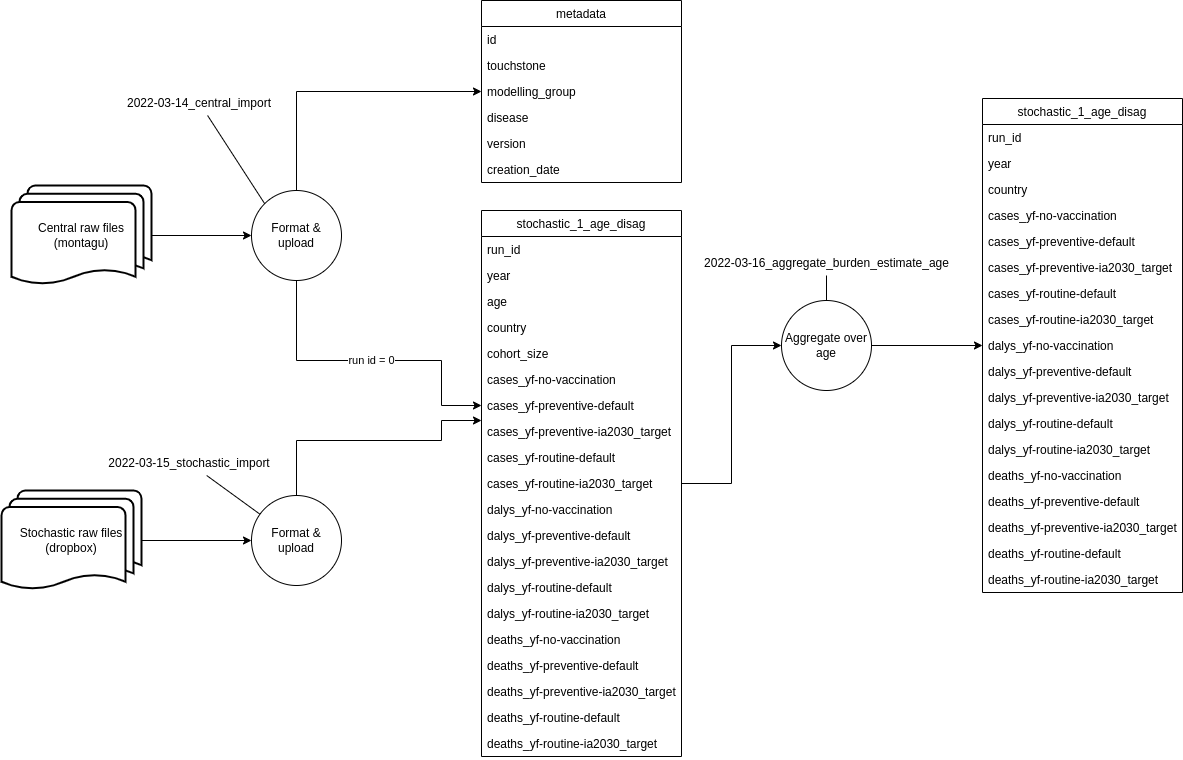

The diagram above was exported from draw.io. Its source (the exported page's mxGraphModel, read from the mxfile embedded in the PNG):
<mxGraphModel dx="1350" dy="878" grid="1" gridSize="10" guides="1" tooltips="1" connect="1" arrows="1" fold="1" page="1" pageScale="1" pageWidth="827" pageHeight="1169" math="0" shadow="0">
  <root>
    <mxCell id="0" />
    <mxCell id="1" parent="0" />
    <mxCell id="gCDxa2Zwygsy5dwFKKMd-66" style="edgeStyle=orthogonalEdgeStyle;rounded=0;orthogonalLoop=1;jettySize=auto;html=1;" parent="1" source="gCDxa2Zwygsy5dwFKKMd-1" target="gCDxa2Zwygsy5dwFKKMd-3" edge="1">
      <mxGeometry relative="1" as="geometry" />
    </mxCell>
    <mxCell id="gCDxa2Zwygsy5dwFKKMd-1" value="Stochastic raw files&lt;br&gt;(dropbox)" style="strokeWidth=2;html=1;shape=mxgraph.flowchart.multi-document;whiteSpace=wrap;" parent="1" vertex="1">
      <mxGeometry x="60" y="580" width="140" height="100" as="geometry" />
    </mxCell>
    <mxCell id="gCDxa2Zwygsy5dwFKKMd-65" style="edgeStyle=orthogonalEdgeStyle;rounded=0;orthogonalLoop=1;jettySize=auto;html=1;" parent="1" source="gCDxa2Zwygsy5dwFKKMd-2" target="gCDxa2Zwygsy5dwFKKMd-4" edge="1">
      <mxGeometry relative="1" as="geometry" />
    </mxCell>
    <mxCell id="gCDxa2Zwygsy5dwFKKMd-2" value="Central raw files&lt;br&gt;(montagu)" style="strokeWidth=2;html=1;shape=mxgraph.flowchart.multi-document;whiteSpace=wrap;" parent="1" vertex="1">
      <mxGeometry x="70" y="275" width="140" height="100" as="geometry" />
    </mxCell>
    <mxCell id="gCDxa2Zwygsy5dwFKKMd-64" style="edgeStyle=orthogonalEdgeStyle;rounded=0;orthogonalLoop=1;jettySize=auto;html=1;" parent="1" source="gCDxa2Zwygsy5dwFKKMd-3" target="gCDxa2Zwygsy5dwFKKMd-18" edge="1">
      <mxGeometry relative="1" as="geometry">
        <Array as="points">
          <mxPoint x="355" y="530" />
          <mxPoint x="500" y="530" />
          <mxPoint x="500" y="510" />
        </Array>
      </mxGeometry>
    </mxCell>
    <mxCell id="gCDxa2Zwygsy5dwFKKMd-3" value="Format &amp;amp; upload" style="ellipse;whiteSpace=wrap;html=1;aspect=fixed;" parent="1" vertex="1">
      <mxGeometry x="310" y="585" width="90" height="90" as="geometry" />
    </mxCell>
    <mxCell id="gCDxa2Zwygsy5dwFKKMd-61" style="edgeStyle=orthogonalEdgeStyle;rounded=0;orthogonalLoop=1;jettySize=auto;html=1;" parent="1" source="gCDxa2Zwygsy5dwFKKMd-4" target="gCDxa2Zwygsy5dwFKKMd-43" edge="1">
      <mxGeometry relative="1" as="geometry" />
    </mxCell>
    <mxCell id="gCDxa2Zwygsy5dwFKKMd-62" value="run id = 0" style="edgeStyle=orthogonalEdgeStyle;rounded=0;orthogonalLoop=1;jettySize=auto;html=1;" parent="1" source="gCDxa2Zwygsy5dwFKKMd-4" target="gCDxa2Zwygsy5dwFKKMd-23" edge="1">
      <mxGeometry relative="1" as="geometry">
        <Array as="points">
          <mxPoint x="355" y="450" />
          <mxPoint x="500" y="450" />
          <mxPoint x="500" y="495" />
        </Array>
      </mxGeometry>
    </mxCell>
    <mxCell id="gCDxa2Zwygsy5dwFKKMd-4" value="Format &amp;amp; upload" style="ellipse;whiteSpace=wrap;html=1;aspect=fixed;" parent="1" vertex="1">
      <mxGeometry x="310" y="280" width="90" height="90" as="geometry" />
    </mxCell>
    <mxCell id="gCDxa2Zwygsy5dwFKKMd-89" style="edgeStyle=orthogonalEdgeStyle;rounded=0;orthogonalLoop=1;jettySize=auto;html=1;entryX=0;entryY=0.5;entryDx=0;entryDy=0;" parent="1" source="gCDxa2Zwygsy5dwFKKMd-18" target="gCDxa2Zwygsy5dwFKKMd-88" edge="1">
      <mxGeometry relative="1" as="geometry" />
    </mxCell>
    <mxCell id="gCDxa2Zwygsy5dwFKKMd-18" value="stochastic_1_age_disag" style="swimlane;fontStyle=0;childLayout=stackLayout;horizontal=1;startSize=26;fillColor=none;horizontalStack=0;resizeParent=1;resizeParentMax=0;resizeLast=0;collapsible=1;marginBottom=0;" parent="1" vertex="1">
      <mxGeometry x="540" y="300" width="200" height="546" as="geometry">
        <mxRectangle x="490" y="370" width="50" height="26" as="alternateBounds" />
      </mxGeometry>
    </mxCell>
    <mxCell id="gCDxa2Zwygsy5dwFKKMd-21" value="run_id" style="text;strokeColor=none;fillColor=none;align=left;verticalAlign=top;spacingLeft=4;spacingRight=4;overflow=hidden;rotatable=0;points=[[0,0.5],[1,0.5]];portConstraint=eastwest;" parent="gCDxa2Zwygsy5dwFKKMd-18" vertex="1">
      <mxGeometry y="26" width="200" height="26" as="geometry" />
    </mxCell>
    <mxCell id="gCDxa2Zwygsy5dwFKKMd-19" value="year" style="text;strokeColor=none;fillColor=none;align=left;verticalAlign=top;spacingLeft=4;spacingRight=4;overflow=hidden;rotatable=0;points=[[0,0.5],[1,0.5]];portConstraint=eastwest;" parent="gCDxa2Zwygsy5dwFKKMd-18" vertex="1">
      <mxGeometry y="52" width="200" height="26" as="geometry" />
    </mxCell>
    <mxCell id="gCDxa2Zwygsy5dwFKKMd-31" value="age" style="text;strokeColor=none;fillColor=none;align=left;verticalAlign=top;spacingLeft=4;spacingRight=4;overflow=hidden;rotatable=0;points=[[0,0.5],[1,0.5]];portConstraint=eastwest;" parent="gCDxa2Zwygsy5dwFKKMd-18" vertex="1">
      <mxGeometry y="78" width="200" height="26" as="geometry" />
    </mxCell>
    <mxCell id="gCDxa2Zwygsy5dwFKKMd-20" value="country" style="text;strokeColor=none;fillColor=none;align=left;verticalAlign=top;spacingLeft=4;spacingRight=4;overflow=hidden;rotatable=0;points=[[0,0.5],[1,0.5]];portConstraint=eastwest;" parent="gCDxa2Zwygsy5dwFKKMd-18" vertex="1">
      <mxGeometry y="104" width="200" height="26" as="geometry" />
    </mxCell>
    <mxCell id="gCDxa2Zwygsy5dwFKKMd-32" value="cohort_size" style="text;strokeColor=none;fillColor=none;align=left;verticalAlign=top;spacingLeft=4;spacingRight=4;overflow=hidden;rotatable=0;points=[[0,0.5],[1,0.5]];portConstraint=eastwest;" parent="gCDxa2Zwygsy5dwFKKMd-18" vertex="1">
      <mxGeometry y="130" width="200" height="26" as="geometry" />
    </mxCell>
    <mxCell id="gCDxa2Zwygsy5dwFKKMd-22" value="cases_yf-no-vaccination" style="text;strokeColor=none;fillColor=none;align=left;verticalAlign=top;spacingLeft=4;spacingRight=4;overflow=hidden;rotatable=0;points=[[0,0.5],[1,0.5]];portConstraint=eastwest;" parent="gCDxa2Zwygsy5dwFKKMd-18" vertex="1">
      <mxGeometry y="156" width="200" height="26" as="geometry" />
    </mxCell>
    <mxCell id="gCDxa2Zwygsy5dwFKKMd-23" value="cases_yf-preventive-default" style="text;strokeColor=none;fillColor=none;align=left;verticalAlign=top;spacingLeft=4;spacingRight=4;overflow=hidden;rotatable=0;points=[[0,0.5],[1,0.5]];portConstraint=eastwest;" parent="gCDxa2Zwygsy5dwFKKMd-18" vertex="1">
      <mxGeometry y="182" width="200" height="26" as="geometry" />
    </mxCell>
    <mxCell id="gCDxa2Zwygsy5dwFKKMd-24" value="cases_yf-preventive-ia2030_target" style="text;strokeColor=none;fillColor=none;align=left;verticalAlign=top;spacingLeft=4;spacingRight=4;overflow=hidden;rotatable=0;points=[[0,0.5],[1,0.5]];portConstraint=eastwest;" parent="gCDxa2Zwygsy5dwFKKMd-18" vertex="1">
      <mxGeometry y="208" width="200" height="26" as="geometry" />
    </mxCell>
    <mxCell id="gCDxa2Zwygsy5dwFKKMd-25" value="cases_yf-routine-default" style="text;strokeColor=none;fillColor=none;align=left;verticalAlign=top;spacingLeft=4;spacingRight=4;overflow=hidden;rotatable=0;points=[[0,0.5],[1,0.5]];portConstraint=eastwest;" parent="gCDxa2Zwygsy5dwFKKMd-18" vertex="1">
      <mxGeometry y="234" width="200" height="26" as="geometry" />
    </mxCell>
    <mxCell id="gCDxa2Zwygsy5dwFKKMd-26" value="cases_yf-routine-ia2030_target" style="text;strokeColor=none;fillColor=none;align=left;verticalAlign=top;spacingLeft=4;spacingRight=4;overflow=hidden;rotatable=0;points=[[0,0.5],[1,0.5]];portConstraint=eastwest;" parent="gCDxa2Zwygsy5dwFKKMd-18" vertex="1">
      <mxGeometry y="260" width="200" height="26" as="geometry" />
    </mxCell>
    <mxCell id="gCDxa2Zwygsy5dwFKKMd-27" value="dalys_yf-no-vaccination" style="text;strokeColor=none;fillColor=none;align=left;verticalAlign=top;spacingLeft=4;spacingRight=4;overflow=hidden;rotatable=0;points=[[0,0.5],[1,0.5]];portConstraint=eastwest;" parent="gCDxa2Zwygsy5dwFKKMd-18" vertex="1">
      <mxGeometry y="286" width="200" height="26" as="geometry" />
    </mxCell>
    <mxCell id="gCDxa2Zwygsy5dwFKKMd-28" value="dalys_yf-preventive-default" style="text;strokeColor=none;fillColor=none;align=left;verticalAlign=top;spacingLeft=4;spacingRight=4;overflow=hidden;rotatable=0;points=[[0,0.5],[1,0.5]];portConstraint=eastwest;" parent="gCDxa2Zwygsy5dwFKKMd-18" vertex="1">
      <mxGeometry y="312" width="200" height="26" as="geometry" />
    </mxCell>
    <mxCell id="gCDxa2Zwygsy5dwFKKMd-29" value="dalys_yf-preventive-ia2030_target" style="text;strokeColor=none;fillColor=none;align=left;verticalAlign=top;spacingLeft=4;spacingRight=4;overflow=hidden;rotatable=0;points=[[0,0.5],[1,0.5]];portConstraint=eastwest;" parent="gCDxa2Zwygsy5dwFKKMd-18" vertex="1">
      <mxGeometry y="338" width="200" height="26" as="geometry" />
    </mxCell>
    <mxCell id="gCDxa2Zwygsy5dwFKKMd-30" value="dalys_yf-routine-default" style="text;strokeColor=none;fillColor=none;align=left;verticalAlign=top;spacingLeft=4;spacingRight=4;overflow=hidden;rotatable=0;points=[[0,0.5],[1,0.5]];portConstraint=eastwest;" parent="gCDxa2Zwygsy5dwFKKMd-18" vertex="1">
      <mxGeometry y="364" width="200" height="26" as="geometry" />
    </mxCell>
    <mxCell id="gCDxa2Zwygsy5dwFKKMd-33" value="dalys_yf-routine-ia2030_target" style="text;strokeColor=none;fillColor=none;align=left;verticalAlign=top;spacingLeft=4;spacingRight=4;overflow=hidden;rotatable=0;points=[[0,0.5],[1,0.5]];portConstraint=eastwest;" parent="gCDxa2Zwygsy5dwFKKMd-18" vertex="1">
      <mxGeometry y="390" width="200" height="26" as="geometry" />
    </mxCell>
    <mxCell id="gCDxa2Zwygsy5dwFKKMd-34" value="deaths_yf-no-vaccination" style="text;strokeColor=none;fillColor=none;align=left;verticalAlign=top;spacingLeft=4;spacingRight=4;overflow=hidden;rotatable=0;points=[[0,0.5],[1,0.5]];portConstraint=eastwest;" parent="gCDxa2Zwygsy5dwFKKMd-18" vertex="1">
      <mxGeometry y="416" width="200" height="26" as="geometry" />
    </mxCell>
    <mxCell id="gCDxa2Zwygsy5dwFKKMd-35" value="deaths_yf-preventive-default" style="text;strokeColor=none;fillColor=none;align=left;verticalAlign=top;spacingLeft=4;spacingRight=4;overflow=hidden;rotatable=0;points=[[0,0.5],[1,0.5]];portConstraint=eastwest;" parent="gCDxa2Zwygsy5dwFKKMd-18" vertex="1">
      <mxGeometry y="442" width="200" height="26" as="geometry" />
    </mxCell>
    <mxCell id="gCDxa2Zwygsy5dwFKKMd-36" value="deaths_yf-preventive-ia2030_target" style="text;strokeColor=none;fillColor=none;align=left;verticalAlign=top;spacingLeft=4;spacingRight=4;overflow=hidden;rotatable=0;points=[[0,0.5],[1,0.5]];portConstraint=eastwest;" parent="gCDxa2Zwygsy5dwFKKMd-18" vertex="1">
      <mxGeometry y="468" width="200" height="26" as="geometry" />
    </mxCell>
    <mxCell id="gCDxa2Zwygsy5dwFKKMd-37" value="deaths_yf-routine-default" style="text;strokeColor=none;fillColor=none;align=left;verticalAlign=top;spacingLeft=4;spacingRight=4;overflow=hidden;rotatable=0;points=[[0,0.5],[1,0.5]];portConstraint=eastwest;" parent="gCDxa2Zwygsy5dwFKKMd-18" vertex="1">
      <mxGeometry y="494" width="200" height="26" as="geometry" />
    </mxCell>
    <mxCell id="gCDxa2Zwygsy5dwFKKMd-38" value="deaths_yf-routine-ia2030_target" style="text;strokeColor=none;fillColor=none;align=left;verticalAlign=top;spacingLeft=4;spacingRight=4;overflow=hidden;rotatable=0;points=[[0,0.5],[1,0.5]];portConstraint=eastwest;" parent="gCDxa2Zwygsy5dwFKKMd-18" vertex="1">
      <mxGeometry y="520" width="200" height="26" as="geometry" />
    </mxCell>
    <mxCell id="gCDxa2Zwygsy5dwFKKMd-40" value="metadata" style="swimlane;fontStyle=0;childLayout=stackLayout;horizontal=1;startSize=26;fillColor=none;horizontalStack=0;resizeParent=1;resizeParentMax=0;resizeLast=0;collapsible=1;marginBottom=0;" parent="1" vertex="1">
      <mxGeometry x="540" y="90" width="200" height="182" as="geometry">
        <mxRectangle x="490" y="370" width="50" height="26" as="alternateBounds" />
      </mxGeometry>
    </mxCell>
    <mxCell id="gCDxa2Zwygsy5dwFKKMd-41" value="id" style="text;strokeColor=none;fillColor=none;align=left;verticalAlign=top;spacingLeft=4;spacingRight=4;overflow=hidden;rotatable=0;points=[[0,0.5],[1,0.5]];portConstraint=eastwest;" parent="gCDxa2Zwygsy5dwFKKMd-40" vertex="1">
      <mxGeometry y="26" width="200" height="26" as="geometry" />
    </mxCell>
    <mxCell id="gCDxa2Zwygsy5dwFKKMd-42" value="touchstone" style="text;strokeColor=none;fillColor=none;align=left;verticalAlign=top;spacingLeft=4;spacingRight=4;overflow=hidden;rotatable=0;points=[[0,0.5],[1,0.5]];portConstraint=eastwest;" parent="gCDxa2Zwygsy5dwFKKMd-40" vertex="1">
      <mxGeometry y="52" width="200" height="26" as="geometry" />
    </mxCell>
    <mxCell id="gCDxa2Zwygsy5dwFKKMd-43" value="modelling_group" style="text;strokeColor=none;fillColor=none;align=left;verticalAlign=top;spacingLeft=4;spacingRight=4;overflow=hidden;rotatable=0;points=[[0,0.5],[1,0.5]];portConstraint=eastwest;" parent="gCDxa2Zwygsy5dwFKKMd-40" vertex="1">
      <mxGeometry y="78" width="200" height="26" as="geometry" />
    </mxCell>
    <mxCell id="gCDxa2Zwygsy5dwFKKMd-44" value="disease" style="text;strokeColor=none;fillColor=none;align=left;verticalAlign=top;spacingLeft=4;spacingRight=4;overflow=hidden;rotatable=0;points=[[0,0.5],[1,0.5]];portConstraint=eastwest;" parent="gCDxa2Zwygsy5dwFKKMd-40" vertex="1">
      <mxGeometry y="104" width="200" height="26" as="geometry" />
    </mxCell>
    <mxCell id="gCDxa2Zwygsy5dwFKKMd-45" value="version" style="text;strokeColor=none;fillColor=none;align=left;verticalAlign=top;spacingLeft=4;spacingRight=4;overflow=hidden;rotatable=0;points=[[0,0.5],[1,0.5]];portConstraint=eastwest;" parent="gCDxa2Zwygsy5dwFKKMd-40" vertex="1">
      <mxGeometry y="130" width="200" height="26" as="geometry" />
    </mxCell>
    <mxCell id="gCDxa2Zwygsy5dwFKKMd-46" value="creation_date" style="text;strokeColor=none;fillColor=none;align=left;verticalAlign=top;spacingLeft=4;spacingRight=4;overflow=hidden;rotatable=0;points=[[0,0.5],[1,0.5]];portConstraint=eastwest;" parent="gCDxa2Zwygsy5dwFKKMd-40" vertex="1">
      <mxGeometry y="156" width="200" height="26" as="geometry" />
    </mxCell>
    <mxCell id="gCDxa2Zwygsy5dwFKKMd-67" value="stochastic_1_age_disag" style="swimlane;fontStyle=0;childLayout=stackLayout;horizontal=1;startSize=26;fillColor=none;horizontalStack=0;resizeParent=1;resizeParentMax=0;resizeLast=0;collapsible=1;marginBottom=0;" parent="1" vertex="1">
      <mxGeometry x="1041" y="188" width="200" height="494" as="geometry">
        <mxRectangle x="490" y="370" width="50" height="26" as="alternateBounds" />
      </mxGeometry>
    </mxCell>
    <mxCell id="gCDxa2Zwygsy5dwFKKMd-68" value="run_id" style="text;strokeColor=none;fillColor=none;align=left;verticalAlign=top;spacingLeft=4;spacingRight=4;overflow=hidden;rotatable=0;points=[[0,0.5],[1,0.5]];portConstraint=eastwest;" parent="gCDxa2Zwygsy5dwFKKMd-67" vertex="1">
      <mxGeometry y="26" width="200" height="26" as="geometry" />
    </mxCell>
    <mxCell id="gCDxa2Zwygsy5dwFKKMd-69" value="year" style="text;strokeColor=none;fillColor=none;align=left;verticalAlign=top;spacingLeft=4;spacingRight=4;overflow=hidden;rotatable=0;points=[[0,0.5],[1,0.5]];portConstraint=eastwest;" parent="gCDxa2Zwygsy5dwFKKMd-67" vertex="1">
      <mxGeometry y="52" width="200" height="26" as="geometry" />
    </mxCell>
    <mxCell id="gCDxa2Zwygsy5dwFKKMd-71" value="country" style="text;strokeColor=none;fillColor=none;align=left;verticalAlign=top;spacingLeft=4;spacingRight=4;overflow=hidden;rotatable=0;points=[[0,0.5],[1,0.5]];portConstraint=eastwest;" parent="gCDxa2Zwygsy5dwFKKMd-67" vertex="1">
      <mxGeometry y="78" width="200" height="26" as="geometry" />
    </mxCell>
    <mxCell id="gCDxa2Zwygsy5dwFKKMd-73" value="cases_yf-no-vaccination" style="text;strokeColor=none;fillColor=none;align=left;verticalAlign=top;spacingLeft=4;spacingRight=4;overflow=hidden;rotatable=0;points=[[0,0.5],[1,0.5]];portConstraint=eastwest;" parent="gCDxa2Zwygsy5dwFKKMd-67" vertex="1">
      <mxGeometry y="104" width="200" height="26" as="geometry" />
    </mxCell>
    <mxCell id="gCDxa2Zwygsy5dwFKKMd-74" value="cases_yf-preventive-default" style="text;strokeColor=none;fillColor=none;align=left;verticalAlign=top;spacingLeft=4;spacingRight=4;overflow=hidden;rotatable=0;points=[[0,0.5],[1,0.5]];portConstraint=eastwest;" parent="gCDxa2Zwygsy5dwFKKMd-67" vertex="1">
      <mxGeometry y="130" width="200" height="26" as="geometry" />
    </mxCell>
    <mxCell id="gCDxa2Zwygsy5dwFKKMd-75" value="cases_yf-preventive-ia2030_target" style="text;strokeColor=none;fillColor=none;align=left;verticalAlign=top;spacingLeft=4;spacingRight=4;overflow=hidden;rotatable=0;points=[[0,0.5],[1,0.5]];portConstraint=eastwest;" parent="gCDxa2Zwygsy5dwFKKMd-67" vertex="1">
      <mxGeometry y="156" width="200" height="26" as="geometry" />
    </mxCell>
    <mxCell id="gCDxa2Zwygsy5dwFKKMd-76" value="cases_yf-routine-default" style="text;strokeColor=none;fillColor=none;align=left;verticalAlign=top;spacingLeft=4;spacingRight=4;overflow=hidden;rotatable=0;points=[[0,0.5],[1,0.5]];portConstraint=eastwest;" parent="gCDxa2Zwygsy5dwFKKMd-67" vertex="1">
      <mxGeometry y="182" width="200" height="26" as="geometry" />
    </mxCell>
    <mxCell id="gCDxa2Zwygsy5dwFKKMd-77" value="cases_yf-routine-ia2030_target" style="text;strokeColor=none;fillColor=none;align=left;verticalAlign=top;spacingLeft=4;spacingRight=4;overflow=hidden;rotatable=0;points=[[0,0.5],[1,0.5]];portConstraint=eastwest;" parent="gCDxa2Zwygsy5dwFKKMd-67" vertex="1">
      <mxGeometry y="208" width="200" height="26" as="geometry" />
    </mxCell>
    <mxCell id="gCDxa2Zwygsy5dwFKKMd-78" value="dalys_yf-no-vaccination" style="text;strokeColor=none;fillColor=none;align=left;verticalAlign=top;spacingLeft=4;spacingRight=4;overflow=hidden;rotatable=0;points=[[0,0.5],[1,0.5]];portConstraint=eastwest;" parent="gCDxa2Zwygsy5dwFKKMd-67" vertex="1">
      <mxGeometry y="234" width="200" height="26" as="geometry" />
    </mxCell>
    <mxCell id="gCDxa2Zwygsy5dwFKKMd-79" value="dalys_yf-preventive-default" style="text;strokeColor=none;fillColor=none;align=left;verticalAlign=top;spacingLeft=4;spacingRight=4;overflow=hidden;rotatable=0;points=[[0,0.5],[1,0.5]];portConstraint=eastwest;" parent="gCDxa2Zwygsy5dwFKKMd-67" vertex="1">
      <mxGeometry y="260" width="200" height="26" as="geometry" />
    </mxCell>
    <mxCell id="gCDxa2Zwygsy5dwFKKMd-80" value="dalys_yf-preventive-ia2030_target" style="text;strokeColor=none;fillColor=none;align=left;verticalAlign=top;spacingLeft=4;spacingRight=4;overflow=hidden;rotatable=0;points=[[0,0.5],[1,0.5]];portConstraint=eastwest;" parent="gCDxa2Zwygsy5dwFKKMd-67" vertex="1">
      <mxGeometry y="286" width="200" height="26" as="geometry" />
    </mxCell>
    <mxCell id="gCDxa2Zwygsy5dwFKKMd-81" value="dalys_yf-routine-default" style="text;strokeColor=none;fillColor=none;align=left;verticalAlign=top;spacingLeft=4;spacingRight=4;overflow=hidden;rotatable=0;points=[[0,0.5],[1,0.5]];portConstraint=eastwest;" parent="gCDxa2Zwygsy5dwFKKMd-67" vertex="1">
      <mxGeometry y="312" width="200" height="26" as="geometry" />
    </mxCell>
    <mxCell id="gCDxa2Zwygsy5dwFKKMd-82" value="dalys_yf-routine-ia2030_target" style="text;strokeColor=none;fillColor=none;align=left;verticalAlign=top;spacingLeft=4;spacingRight=4;overflow=hidden;rotatable=0;points=[[0,0.5],[1,0.5]];portConstraint=eastwest;" parent="gCDxa2Zwygsy5dwFKKMd-67" vertex="1">
      <mxGeometry y="338" width="200" height="26" as="geometry" />
    </mxCell>
    <mxCell id="gCDxa2Zwygsy5dwFKKMd-83" value="deaths_yf-no-vaccination" style="text;strokeColor=none;fillColor=none;align=left;verticalAlign=top;spacingLeft=4;spacingRight=4;overflow=hidden;rotatable=0;points=[[0,0.5],[1,0.5]];portConstraint=eastwest;" parent="gCDxa2Zwygsy5dwFKKMd-67" vertex="1">
      <mxGeometry y="364" width="200" height="26" as="geometry" />
    </mxCell>
    <mxCell id="gCDxa2Zwygsy5dwFKKMd-84" value="deaths_yf-preventive-default" style="text;strokeColor=none;fillColor=none;align=left;verticalAlign=top;spacingLeft=4;spacingRight=4;overflow=hidden;rotatable=0;points=[[0,0.5],[1,0.5]];portConstraint=eastwest;" parent="gCDxa2Zwygsy5dwFKKMd-67" vertex="1">
      <mxGeometry y="390" width="200" height="26" as="geometry" />
    </mxCell>
    <mxCell id="gCDxa2Zwygsy5dwFKKMd-85" value="deaths_yf-preventive-ia2030_target" style="text;strokeColor=none;fillColor=none;align=left;verticalAlign=top;spacingLeft=4;spacingRight=4;overflow=hidden;rotatable=0;points=[[0,0.5],[1,0.5]];portConstraint=eastwest;" parent="gCDxa2Zwygsy5dwFKKMd-67" vertex="1">
      <mxGeometry y="416" width="200" height="26" as="geometry" />
    </mxCell>
    <mxCell id="gCDxa2Zwygsy5dwFKKMd-86" value="deaths_yf-routine-default" style="text;strokeColor=none;fillColor=none;align=left;verticalAlign=top;spacingLeft=4;spacingRight=4;overflow=hidden;rotatable=0;points=[[0,0.5],[1,0.5]];portConstraint=eastwest;" parent="gCDxa2Zwygsy5dwFKKMd-67" vertex="1">
      <mxGeometry y="442" width="200" height="26" as="geometry" />
    </mxCell>
    <mxCell id="gCDxa2Zwygsy5dwFKKMd-87" value="deaths_yf-routine-ia2030_target" style="text;strokeColor=none;fillColor=none;align=left;verticalAlign=top;spacingLeft=4;spacingRight=4;overflow=hidden;rotatable=0;points=[[0,0.5],[1,0.5]];portConstraint=eastwest;" parent="gCDxa2Zwygsy5dwFKKMd-67" vertex="1">
      <mxGeometry y="468" width="200" height="26" as="geometry" />
    </mxCell>
    <mxCell id="gCDxa2Zwygsy5dwFKKMd-90" style="edgeStyle=orthogonalEdgeStyle;rounded=0;orthogonalLoop=1;jettySize=auto;html=1;" parent="1" source="gCDxa2Zwygsy5dwFKKMd-88" target="gCDxa2Zwygsy5dwFKKMd-67" edge="1">
      <mxGeometry relative="1" as="geometry" />
    </mxCell>
    <mxCell id="gCDxa2Zwygsy5dwFKKMd-88" value="Aggregate over age" style="ellipse;whiteSpace=wrap;html=1;aspect=fixed;" parent="1" vertex="1">
      <mxGeometry x="840" y="390" width="90" height="90" as="geometry" />
    </mxCell>
    <mxCell id="gCDxa2Zwygsy5dwFKKMd-93" style="rounded=0;orthogonalLoop=1;jettySize=auto;html=1;entryX=0;entryY=0;entryDx=0;entryDy=0;endArrow=none;endFill=0;" parent="1" source="gCDxa2Zwygsy5dwFKKMd-91" target="gCDxa2Zwygsy5dwFKKMd-4" edge="1">
      <mxGeometry relative="1" as="geometry" />
    </mxCell>
    <mxCell id="gCDxa2Zwygsy5dwFKKMd-91" value="2022-03-14_central_import" style="text;html=1;strokeColor=none;fillColor=none;align=center;verticalAlign=middle;whiteSpace=wrap;rounded=0;" parent="1" vertex="1">
      <mxGeometry x="170" y="180" width="176" height="25" as="geometry" />
    </mxCell>
    <mxCell id="gCDxa2Zwygsy5dwFKKMd-95" style="edgeStyle=none;rounded=0;orthogonalLoop=1;jettySize=auto;html=1;endArrow=none;endFill=0;" parent="1" source="gCDxa2Zwygsy5dwFKKMd-94" target="gCDxa2Zwygsy5dwFKKMd-3" edge="1">
      <mxGeometry relative="1" as="geometry" />
    </mxCell>
    <mxCell id="gCDxa2Zwygsy5dwFKKMd-94" value="2022-03-15_stochastic_import" style="text;html=1;strokeColor=none;fillColor=none;align=center;verticalAlign=middle;whiteSpace=wrap;rounded=0;" parent="1" vertex="1">
      <mxGeometry x="160" y="540" width="176" height="25" as="geometry" />
    </mxCell>
    <mxCell id="gCDxa2Zwygsy5dwFKKMd-97" style="edgeStyle=none;rounded=0;orthogonalLoop=1;jettySize=auto;html=1;endArrow=none;endFill=0;" parent="1" source="gCDxa2Zwygsy5dwFKKMd-96" target="gCDxa2Zwygsy5dwFKKMd-88" edge="1">
      <mxGeometry relative="1" as="geometry" />
    </mxCell>
    <mxCell id="gCDxa2Zwygsy5dwFKKMd-96" value="2022-03-16_aggregate_burden_estimate_age" style="text;html=1;strokeColor=none;fillColor=none;align=center;verticalAlign=middle;whiteSpace=wrap;rounded=0;" parent="1" vertex="1">
      <mxGeometry x="758.5" y="340" width="253" height="25" as="geometry" />
    </mxCell>
  </root>
</mxGraphModel>